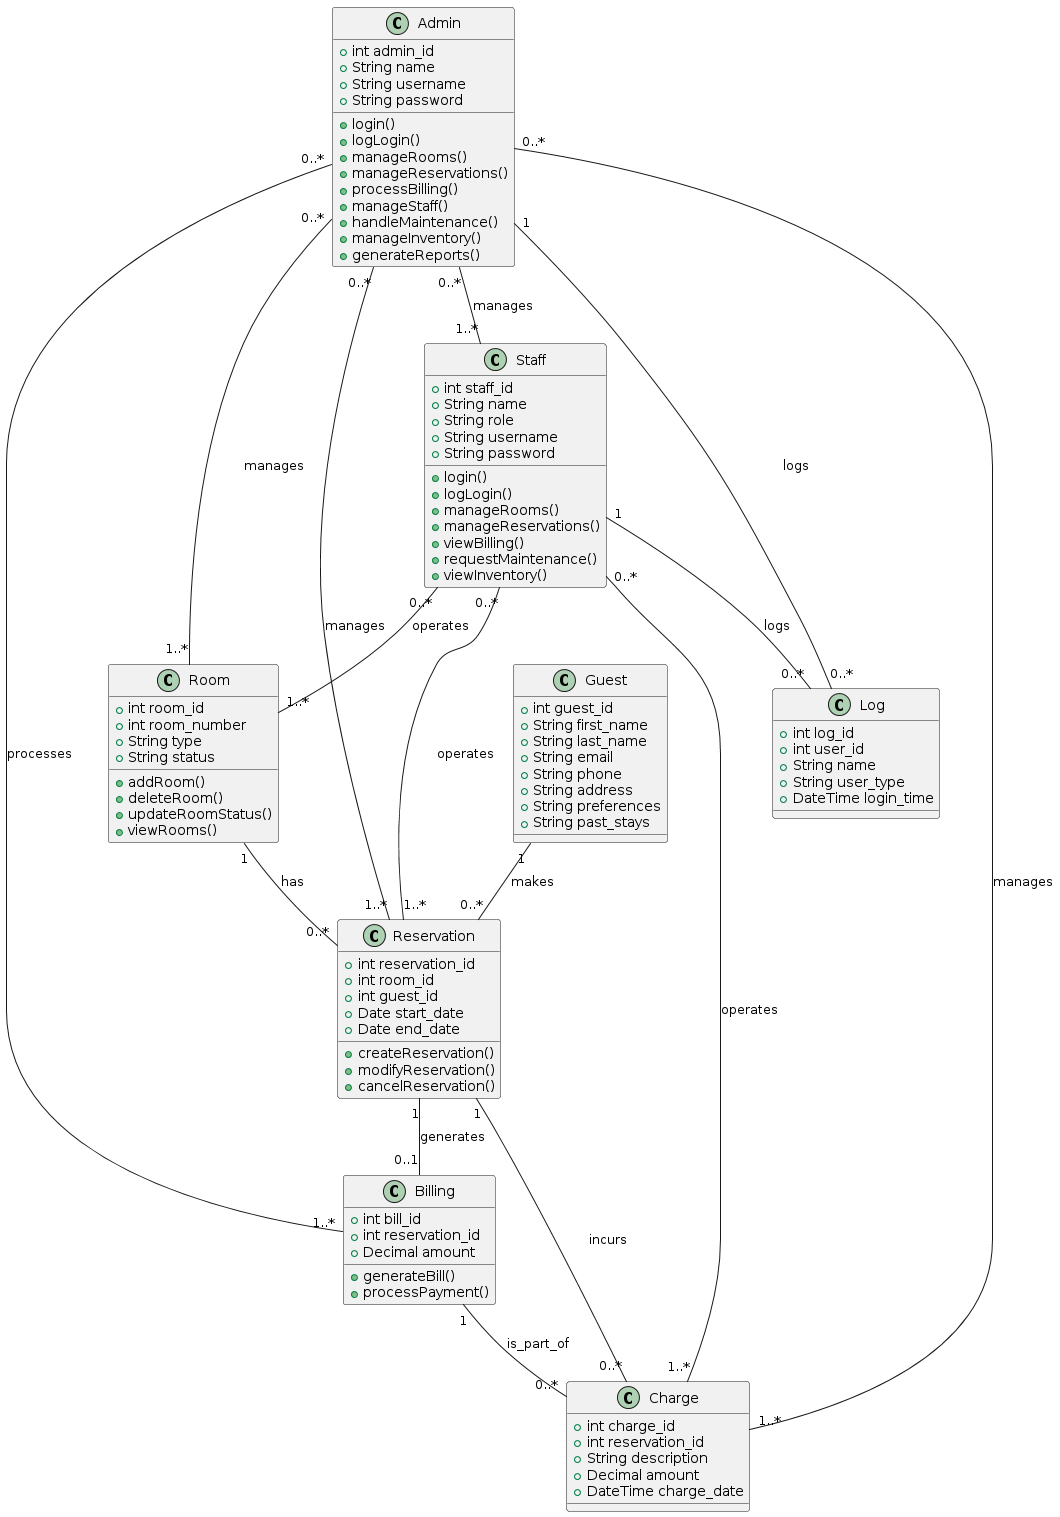

The diagram above was rendered by PlantUML. Its source (embedded in the PNG):
@startuml
class Room {
    +int room_id
    +int room_number
    +String type
    +String status

    +addRoom()
    +deleteRoom()
    +updateRoomStatus()
    +viewRooms()
}

class Guest {
    +int guest_id
    +String first_name
    +String last_name
    +String email
    +String phone
    +String address
    +String preferences
    +String past_stays
}

class Reservation {
    +int reservation_id
    +int room_id
    +int guest_id
    +Date start_date
    +Date end_date

    +createReservation()
    +modifyReservation()
    +cancelReservation()
}

class Billing {
    +int bill_id
    +int reservation_id
    +Decimal amount

    +generateBill()
    +processPayment()
}

class Staff {
    +int staff_id
    +String name
    +String role
    +String username
    +String password

    +login()
    +logLogin()
    +manageRooms()
    +manageReservations()
    +viewBilling()
    +requestMaintenance()
    +viewInventory()
}

class Admin {
    +int admin_id
    +String name
    +String username
    +String password

    +login()
    +logLogin()
    +manageRooms()
    +manageReservations()
    +processBilling()
    +manageStaff()
    +handleMaintenance()
    +manageInventory()
    +generateReports()
}

class Log {
    +int log_id
    +int user_id
    +String name
    +String user_type
    +DateTime login_time
}

class Charge {
    +int charge_id
    +int reservation_id
    +String description
    +Decimal amount
    +DateTime charge_date
}

Room "1" -- "0..*" Reservation : has
Guest "1" -- "0..*" Reservation : makes
Reservation "1" -- "0..1" Billing : generates
Reservation "1" -- "0..*" Charge : incurs
Billing "1" -- "0..*" Charge : is_part_of

Admin "1" -- "0..*" Log : logs
Staff "1" -- "0..*" Log : logs

Admin "0..*" -- "1..*" Room : manages
Staff "0..*" -- "1..*" Room : operates
Admin "0..*" -- "1..*" Reservation : manages
Staff "0..*" -- "1..*" Reservation : operates
Admin "0..*" -- "1..*" Billing : processes
Admin "0..*" -- "1..*" Staff : manages
Admin "0..*" -- "1..*" Charge : manages
Staff "0..*" -- "1..*" Charge : operates
@enduml